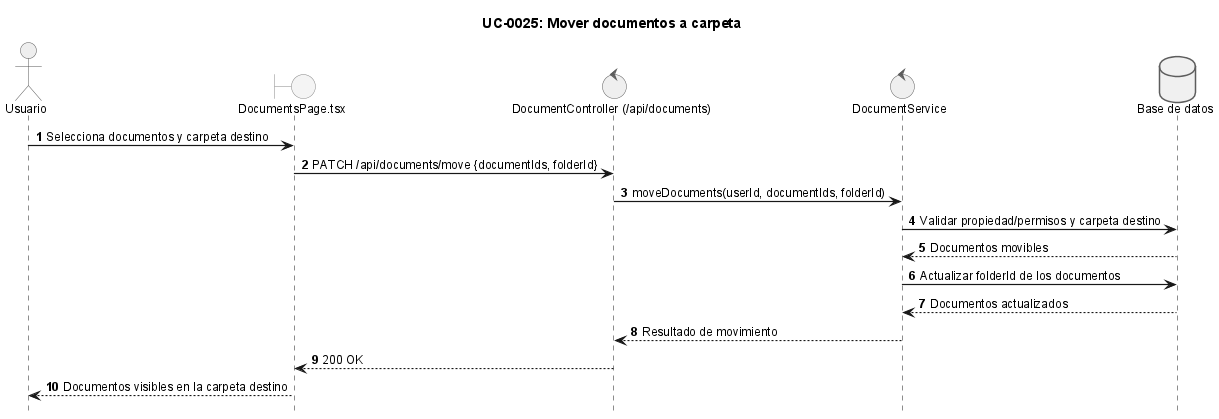

The diagram above was rendered by PlantUML. Its source (embedded in the PNG):
@startuml
!include _sequence-style.puml
title UC-0025: Mover documentos a carpeta

actor Usuario as user
boundary "DocumentsPage.tsx" as ui
control "DocumentController (/api/documents)" as api
control "DocumentService" as srv
database "Base de datos" as db

user -> ui: Selecciona documentos y carpeta destino
ui -> api: PATCH /api/documents/move {documentIds, folderId}
api -> srv: moveDocuments(userId, documentIds, folderId)
srv -> db: Validar propiedad/permisos y carpeta destino
db --> srv: Documentos movibles
srv -> db: Actualizar folderId de los documentos
db --> srv: Documentos actualizados
srv --> api: Resultado de movimiento
api --> ui: 200 OK
ui --> user: Documentos visibles en la carpeta destino

@enduml